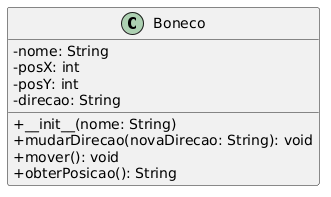

The diagram above was rendered by PlantUML. Its source (embedded in the PNG):
@startuml
skinparam classAttributeIconSize 0

class Boneco {
  - nome: String
  - posX: int
  - posY: int
  - direcao: String
  
  + __init__(nome: String)
  + mudarDirecao(novaDirecao: String): void
  + mover(): void
  + obterPosicao(): String
}
@enduml